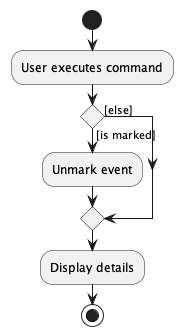

The diagram above was rendered by PlantUML. Its source (embedded in the PNG):
@startuml
start
:User executes command;

if () then ([is marked])
    :Unmark event;
else ([else])
endif
:Display details;
stop
@enduml